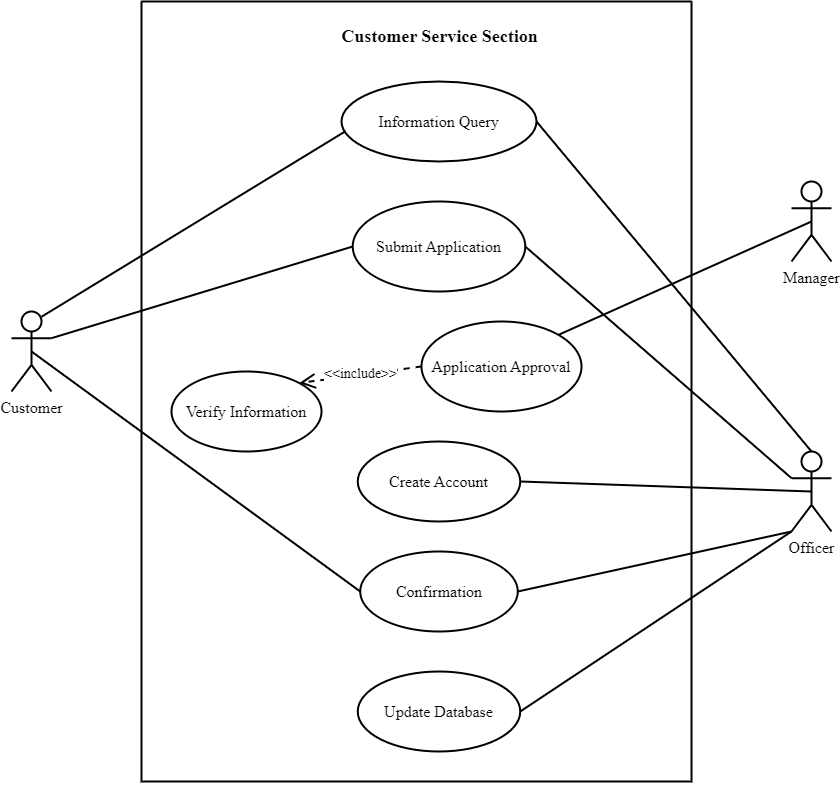

The diagram above was exported from draw.io. Its source (the exported page's mxGraphModel, read from the mxfile embedded in the PNG):
<mxGraphModel dx="1828" dy="538" grid="1" gridSize="10" guides="1" tooltips="1" connect="1" arrows="1" fold="1" page="1" pageScale="1" pageWidth="850" pageHeight="1100" math="0" shadow="0">
  <root>
    <mxCell id="0" />
    <mxCell id="1" parent="0" />
    <mxCell id="yDBK3eUHAM-P9XxWsvy_-1" value="Customer" style="shape=umlActor;verticalLabelPosition=bottom;verticalAlign=top;html=1;fontFamily=Times New Roman;fontSize=16;strokeWidth=2;" parent="1" vertex="1">
      <mxGeometry x="-20" y="340" width="40" height="80" as="geometry" />
    </mxCell>
    <mxCell id="yDBK3eUHAM-P9XxWsvy_-2" value="Officer" style="shape=umlActor;verticalLabelPosition=bottom;verticalAlign=top;html=1;fontFamily=Times New Roman;fontSize=16;strokeWidth=2;" parent="1" vertex="1">
      <mxGeometry x="760" y="480" width="40" height="80" as="geometry" />
    </mxCell>
    <mxCell id="yDBK3eUHAM-P9XxWsvy_-3" value="Manager" style="shape=umlActor;verticalLabelPosition=bottom;verticalAlign=top;html=1;fontFamily=Times New Roman;fontSize=16;strokeWidth=2;" parent="1" vertex="1">
      <mxGeometry x="760" y="210" width="40" height="80" as="geometry" />
    </mxCell>
    <mxCell id="yDBK3eUHAM-P9XxWsvy_-5" value="&lt;font style=&quot;font-size: 16px;&quot;&gt;Information Query&lt;/font&gt;" style="ellipse;whiteSpace=wrap;html=1;fontFamily=Times New Roman;fontSize=16;strokeWidth=2;" parent="1" vertex="1">
      <mxGeometry x="310" y="110" width="195" height="80" as="geometry" />
    </mxCell>
    <mxCell id="yDBK3eUHAM-P9XxWsvy_-6" value="Submit Application" style="ellipse;whiteSpace=wrap;html=1;fontFamily=Times New Roman;fontSize=16;strokeWidth=2;" parent="1" vertex="1">
      <mxGeometry x="321.25" y="230" width="172.5" height="90" as="geometry" />
    </mxCell>
    <mxCell id="yDBK3eUHAM-P9XxWsvy_-7" value="Verify Information" style="ellipse;whiteSpace=wrap;html=1;fontFamily=Times New Roman;fontSize=16;strokeWidth=2;" parent="1" vertex="1">
      <mxGeometry x="140" y="400" width="150" height="80" as="geometry" />
    </mxCell>
    <mxCell id="yDBK3eUHAM-P9XxWsvy_-9" value="Create Account" style="ellipse;whiteSpace=wrap;html=1;fontFamily=Times New Roman;fontSize=16;strokeWidth=2;" parent="1" vertex="1">
      <mxGeometry x="326.25" y="470" width="162.5" height="80" as="geometry" />
    </mxCell>
    <mxCell id="yDBK3eUHAM-P9XxWsvy_-14" value="&lt;font style=&quot;font-size: 14px;&quot; face=&quot;Times New Roman&quot;&gt;&amp;lt;&amp;lt;include&amp;gt;&amp;gt;&lt;/font&gt;" style="endArrow=open;endSize=12;dashed=1;html=1;rounded=0;exitX=0;exitY=0.5;exitDx=0;exitDy=0;entryX=1;entryY=0;entryDx=0;entryDy=0;strokeWidth=2;" parent="1" source="yDBK3eUHAM-P9XxWsvy_-8" target="yDBK3eUHAM-P9XxWsvy_-7" edge="1">
      <mxGeometry width="160" relative="1" as="geometry">
        <mxPoint x="370" y="400" as="sourcePoint" />
        <mxPoint x="370" y="385" as="targetPoint" />
        <Array as="points" />
      </mxGeometry>
    </mxCell>
    <mxCell id="yDBK3eUHAM-P9XxWsvy_-22" value="" style="swimlane;startSize=0;strokeWidth=2;" parent="1" vertex="1">
      <mxGeometry x="110" y="30" width="550" height="780" as="geometry" />
    </mxCell>
    <mxCell id="yDBK3eUHAM-P9XxWsvy_-26" value="" style="endArrow=none;html=1;rounded=0;exitX=0;exitY=0.5;exitDx=0;exitDy=0;strokeWidth=2;entryX=1;entryY=0.3333333333333333;entryDx=0;entryDy=0;entryPerimeter=0;" parent="yDBK3eUHAM-P9XxWsvy_-22" source="yDBK3eUHAM-P9XxWsvy_-6" edge="1">
      <mxGeometry width="50" height="50" relative="1" as="geometry">
        <mxPoint x="224" y="150" as="sourcePoint" />
        <mxPoint x="-90" y="336.66666666666674" as="targetPoint" />
      </mxGeometry>
    </mxCell>
    <mxCell id="yDBK3eUHAM-P9XxWsvy_-8" value="Application Approval" style="ellipse;whiteSpace=wrap;html=1;fontFamily=Times New Roman;fontSize=16;strokeWidth=2;" parent="yDBK3eUHAM-P9XxWsvy_-22" vertex="1">
      <mxGeometry x="280" y="320" width="160" height="90" as="geometry" />
    </mxCell>
    <mxCell id="yDBK3eUHAM-P9XxWsvy_-12" value="Update Database" style="ellipse;whiteSpace=wrap;html=1;fontFamily=Times New Roman;fontSize=16;strokeWidth=2;" parent="yDBK3eUHAM-P9XxWsvy_-22" vertex="1">
      <mxGeometry x="216.25" y="670" width="162.5" height="80" as="geometry" />
    </mxCell>
    <mxCell id="yDBK3eUHAM-P9XxWsvy_-37" value="&lt;font size=&quot;1&quot; style=&quot;&quot; face=&quot;Times New Roman&quot;&gt;&lt;b style=&quot;font-size: 18px;&quot;&gt;Customer Service Section&lt;/b&gt;&lt;/font&gt;" style="text;html=1;align=center;verticalAlign=middle;resizable=0;points=[];autosize=1;strokeColor=none;fillColor=none;" parent="yDBK3eUHAM-P9XxWsvy_-22" vertex="1">
      <mxGeometry x="187.5" y="15" width="220" height="40" as="geometry" />
    </mxCell>
    <mxCell id="yDBK3eUHAM-P9XxWsvy_-11" value="Confirmation" style="ellipse;whiteSpace=wrap;html=1;fontFamily=Times New Roman;fontSize=16;strokeWidth=2;" parent="yDBK3eUHAM-P9XxWsvy_-22" vertex="1">
      <mxGeometry x="218.75" y="550" width="157.5" height="80" as="geometry" />
    </mxCell>
    <mxCell id="yDBK3eUHAM-P9XxWsvy_-24" value="" style="endArrow=none;html=1;rounded=0;exitX=0.021;exitY=0.621;exitDx=0;exitDy=0;exitPerimeter=0;strokeWidth=2;" parent="1" source="yDBK3eUHAM-P9XxWsvy_-5" edge="1">
      <mxGeometry width="50" height="50" relative="1" as="geometry">
        <mxPoint x="310" y="160" as="sourcePoint" />
        <mxPoint x="10" y="345.26" as="targetPoint" />
      </mxGeometry>
    </mxCell>
    <mxCell id="yDBK3eUHAM-P9XxWsvy_-27" value="" style="endArrow=none;html=1;rounded=0;strokeWidth=2;entryX=0.5;entryY=0.5;entryDx=0;entryDy=0;entryPerimeter=0;exitX=0;exitY=0.5;exitDx=0;exitDy=0;" parent="1" source="yDBK3eUHAM-P9XxWsvy_-11" target="yDBK3eUHAM-P9XxWsvy_-1" edge="1">
      <mxGeometry width="50" height="50" relative="1" as="geometry">
        <mxPoint x="344" y="190" as="sourcePoint" />
        <mxPoint x="40" y="375.26" as="targetPoint" />
      </mxGeometry>
    </mxCell>
    <mxCell id="yDBK3eUHAM-P9XxWsvy_-28" value="" style="endArrow=none;html=1;rounded=0;exitX=0.5;exitY=0.5;exitDx=0;exitDy=0;exitPerimeter=0;strokeWidth=2;entryX=1;entryY=0;entryDx=0;entryDy=0;" parent="1" source="yDBK3eUHAM-P9XxWsvy_-3" target="yDBK3eUHAM-P9XxWsvy_-8" edge="1">
      <mxGeometry width="50" height="50" relative="1" as="geometry">
        <mxPoint x="354" y="200" as="sourcePoint" />
        <mxPoint x="50" y="385.26" as="targetPoint" />
      </mxGeometry>
    </mxCell>
    <mxCell id="yDBK3eUHAM-P9XxWsvy_-29" value="" style="endArrow=none;html=1;rounded=0;exitX=0.5;exitY=0;exitDx=0;exitDy=0;exitPerimeter=0;strokeWidth=2;entryX=1;entryY=0.5;entryDx=0;entryDy=0;" parent="1" source="yDBK3eUHAM-P9XxWsvy_-2" target="yDBK3eUHAM-P9XxWsvy_-5" edge="1">
      <mxGeometry width="50" height="50" relative="1" as="geometry">
        <mxPoint x="364" y="210" as="sourcePoint" />
        <mxPoint x="60" y="395.26" as="targetPoint" />
      </mxGeometry>
    </mxCell>
    <mxCell id="yDBK3eUHAM-P9XxWsvy_-30" value="" style="endArrow=none;html=1;rounded=0;exitX=0;exitY=0.3333333333333333;exitDx=0;exitDy=0;exitPerimeter=0;strokeWidth=2;entryX=1;entryY=0.5;entryDx=0;entryDy=0;" parent="1" source="yDBK3eUHAM-P9XxWsvy_-2" target="yDBK3eUHAM-P9XxWsvy_-6" edge="1">
      <mxGeometry width="50" height="50" relative="1" as="geometry">
        <mxPoint x="374" y="220" as="sourcePoint" />
        <mxPoint x="70" y="405.26" as="targetPoint" />
      </mxGeometry>
    </mxCell>
    <mxCell id="yDBK3eUHAM-P9XxWsvy_-31" value="" style="endArrow=none;html=1;rounded=0;exitX=0.5;exitY=0.5;exitDx=0;exitDy=0;exitPerimeter=0;strokeWidth=2;entryX=1;entryY=0.5;entryDx=0;entryDy=0;" parent="1" source="yDBK3eUHAM-P9XxWsvy_-2" target="yDBK3eUHAM-P9XxWsvy_-9" edge="1">
      <mxGeometry width="50" height="50" relative="1" as="geometry">
        <mxPoint x="384" y="230" as="sourcePoint" />
        <mxPoint x="80" y="415.26" as="targetPoint" />
      </mxGeometry>
    </mxCell>
    <mxCell id="yDBK3eUHAM-P9XxWsvy_-32" value="" style="endArrow=none;html=1;rounded=0;exitX=0;exitY=1;exitDx=0;exitDy=0;exitPerimeter=0;strokeWidth=2;entryX=1;entryY=0.5;entryDx=0;entryDy=0;" parent="1" source="yDBK3eUHAM-P9XxWsvy_-2" target="yDBK3eUHAM-P9XxWsvy_-11" edge="1">
      <mxGeometry width="50" height="50" relative="1" as="geometry">
        <mxPoint x="394" y="240" as="sourcePoint" />
        <mxPoint x="90" y="425.26" as="targetPoint" />
      </mxGeometry>
    </mxCell>
    <mxCell id="yDBK3eUHAM-P9XxWsvy_-33" value="" style="endArrow=none;html=1;rounded=0;exitX=0;exitY=1;exitDx=0;exitDy=0;exitPerimeter=0;strokeWidth=2;entryX=1;entryY=0.5;entryDx=0;entryDy=0;" parent="1" source="yDBK3eUHAM-P9XxWsvy_-2" target="yDBK3eUHAM-P9XxWsvy_-12" edge="1">
      <mxGeometry width="50" height="50" relative="1" as="geometry">
        <mxPoint x="404" y="250" as="sourcePoint" />
        <mxPoint x="100" y="435.26" as="targetPoint" />
      </mxGeometry>
    </mxCell>
    <mxCell id="yDBK3eUHAM-P9XxWsvy_-34" style="edgeStyle=orthogonalEdgeStyle;rounded=0;orthogonalLoop=1;jettySize=auto;html=1;exitX=0.5;exitY=1;exitDx=0;exitDy=0;" parent="1" source="yDBK3eUHAM-P9XxWsvy_-22" target="yDBK3eUHAM-P9XxWsvy_-22" edge="1">
      <mxGeometry relative="1" as="geometry" />
    </mxCell>
  </root>
</mxGraphModel>